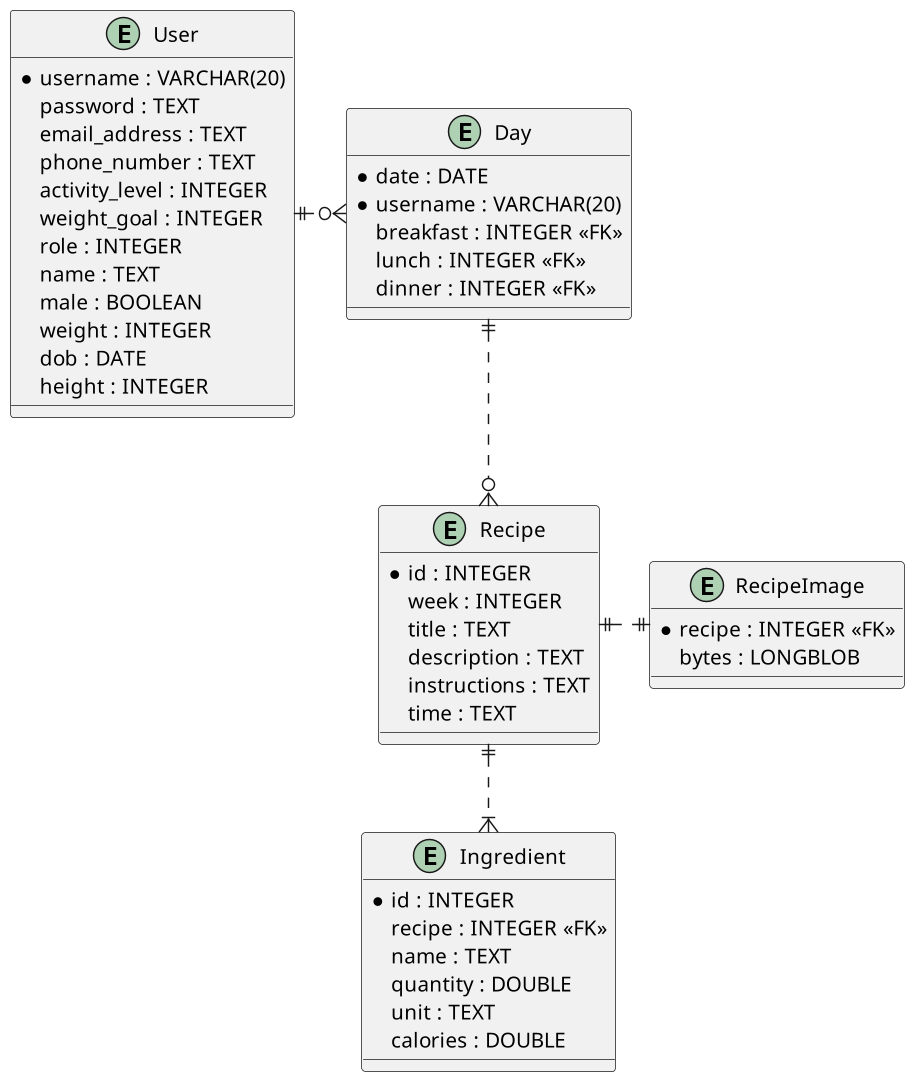

The diagram above was rendered by PlantUML. Its source (embedded in the PNG):
@startuml
scale 1920*1080
entity User {
	{field} *username : VARCHAR(20)
	password : TEXT
	email_address : TEXT
	phone_number : TEXT
	activity_level : INTEGER
	weight_goal : INTEGER
	role : INTEGER
	name : TEXT
	male : BOOLEAN
	weight : INTEGER
	dob : DATE
	height : INTEGER
}
entity Day {
	*date : DATE
	*{field} username : VARCHAR(20)
	breakfast : INTEGER <<FK>>
	lunch : INTEGER <<FK>>
	dinner : INTEGER <<FK>>
}
entity Recipe {
	*id : INTEGER
	week : INTEGER
	title : TEXT
	description : TEXT
	instructions : TEXT
	time : TEXT
}
entity RecipeImage {
	*recipe : INTEGER <<FK>>
	bytes : LONGBLOB
}
entity Ingredient {
	*id : INTEGER
	recipe : INTEGER <<FK>>
	name : TEXT
	quantity : DOUBLE
	unit : TEXT
	calories : DOUBLE
}
User ||.r.o{ Day
Day ||..o{ Recipe
Recipe ||.r.|| RecipeImage
Recipe ||..|{ Ingredient
@enduml